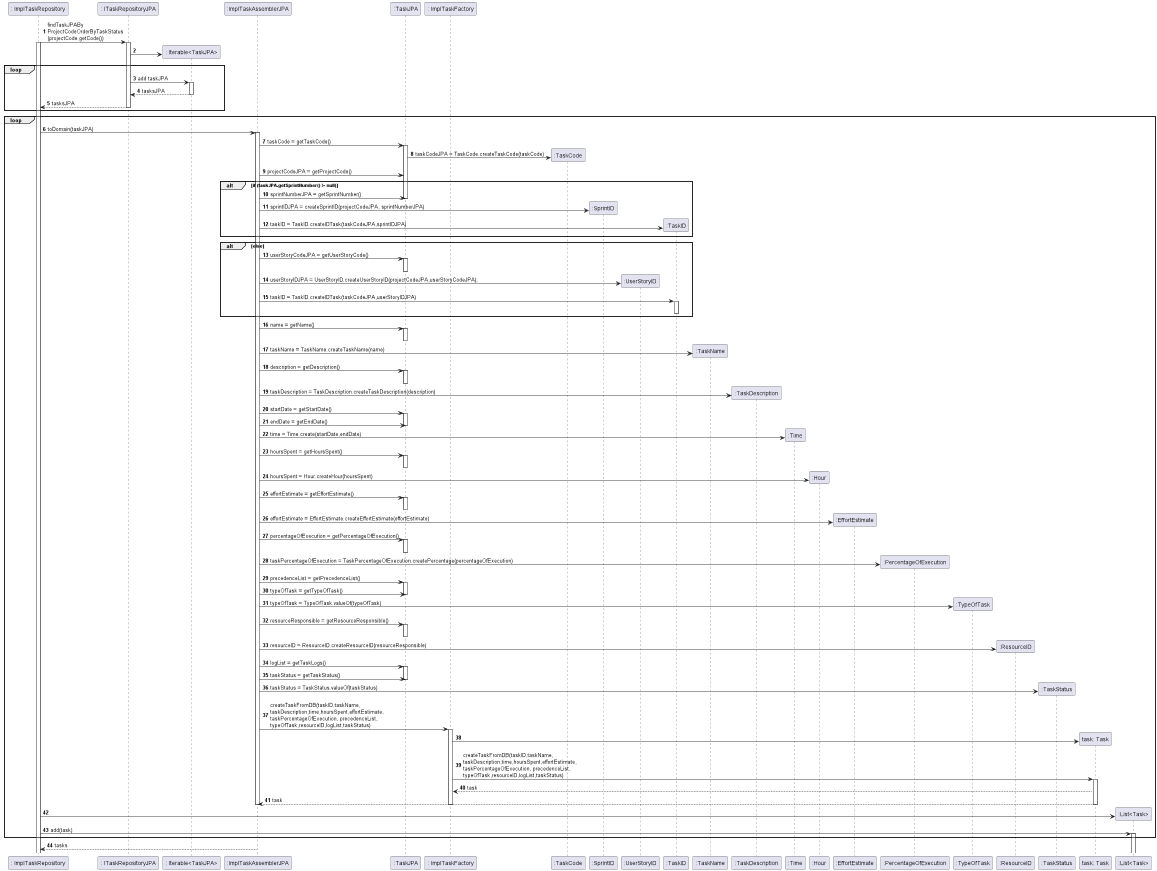

The diagram above was rendered by PlantUML. Its source (embedded in the PNG):
@startuml
autonumber


": ImplTaskRepository" as TaskRepo -> ": ITaskRepositoryJPA" as TaskRepoJPA : findTaskJPABy\nProjectCodeOrderByTaskStatus\n(projectCode.getCode())
activate TaskRepo
activate TaskRepoJPA
create participant ": Iterable<TaskJPA>" as tasksJPA
TaskRepoJPA -> tasksJPA
loop
	TaskRepoJPA -> tasksJPA : add taskJPA
    activate tasksJPA

	tasksJPA --> TaskRepoJPA : tasksJPA
    deactivate tasksJPA
    TaskRepoJPA --> TaskRepo : tasksJPA
	deactivate TaskRepoJPA
end

loop
TaskRepo -> ":ImplTaskAssemblerJPA" as taskAssemblerJPA : toDomain(taskJPA)
activate taskAssemblerJPA
participant ": ImplTaskAssemblerJPA" as taskAssemblerJPA
participant ":TaskJPA" as taskJPA
participant ": ImplTaskFactory" as taskFactory


taskAssemblerJPA -> ":TaskJPA" as taskJPA : taskCode = getTaskCode()
activate taskJPA
create participant ":TaskCode" as taskCode
taskJPA -> taskCode : taskCodeJPA = TaskCode.createTaskCode(taskCode)
taskAssemblerJPA -> taskJPA : projectCodeJPA = getProjectCode()


alt if (taskJPA.getSprintNumber() != null)
taskAssemblerJPA -> taskJPA : sprintNumberJPA = getSprintNumber()
deactivate taskJPA

create participant ":SprintID" as sprintID
taskAssemblerJPA -> sprintID : sprintIDJPA = createSprintID(projectCodeJPA, sprintNumberJPA)

create participant ":TaskID" as taskID
taskAssemblerJPA -> taskID : taskID = TaskID.createIDTask(taskCodeJPA,sprintIDJPA)

end

alt else
taskAssemblerJPA -> taskJPA : userStoryCodeJPA = getUserStoryCode()
activate taskJPA
deactivate taskJPA
create participant ":UserStoryID" as usID
taskAssemblerJPA -> usID :  userStoryIDJPA = UserStoryID.createUserStoryID(projectCodeJPA,userStoryCodeJPA);


create participant ":TaskID" as taskID
taskAssemblerJPA -> taskID : taskID = TaskID.createIDTask(taskCodeJPA,userStoryIDJPA)
activate taskID
deactivate taskID
end

taskAssemblerJPA -> taskJPA : name = getName()
activate taskJPA
deactivate taskJPA
create participant ":TaskName" as taskName
taskAssemblerJPA -> taskName : taskName = TaskName.createTaskName(name)

taskAssemblerJPA -> taskJPA : description = getDescription()
activate taskJPA
deactivate taskJPA
create participant ":TaskDescription" as taskDescription
taskAssemblerJPA -> taskDescription : taskDescription = TaskDescription.createTaskDescription(description)


taskAssemblerJPA -> taskJPA : startDate = getStartDate()
activate taskJPA
taskAssemblerJPA -> taskJPA : endDate = getEndDate()
deactivate taskJPA
Create participant ":Time" as time
taskAssemblerJPA -> time : time = Time.create(startDate,endDate)


taskAssemblerJPA -> taskJPA : hoursSpent = getHoursSpent()
activate taskJPA
deactivate taskJPA
create participant ":Hour" as hour
taskAssemblerJPA -> hour : hoursSpent = Hour.createHour(hoursSpent)


taskAssemblerJPA -> taskJPA : effortEstimate = getEffortEstimate()
activate taskJPA
deactivate taskJPA
create participant ":EffortEstimate" as effort
taskAssemblerJPA -> effort : effortEstimate = EffortEstimate.createEffortEstimate(effortEstimate)

taskAssemblerJPA -> taskJPA : percentageOfExecution = getPercentageOfExecution()
activate taskJPA
deactivate taskJPA
create participant ":PercentageOfExecution" as percentage
taskAssemblerJPA -> percentage : taskPercentageOfExecution = TaskPercentageOfExecution.createPercentage(percentageOfExecution)


taskAssemblerJPA -> taskJPA : precedenceList = getPrecedenceList()
activate taskJPA
taskAssemblerJPA -> taskJPA : typeOfTask = getTypeOfTask()
deactivate taskJPA
create participant ":TypeOfTask" as typeOfTask
taskAssemblerJPA -> typeOfTask : typeOfTask = TypeOfTask.valueOf(typeOfTask)

taskAssemblerJPA -> taskJPA : resourceResponsible = getResourceResponsible()
activate taskJPA
deactivate taskJPA
create participant ":ResourceID" as resource
taskAssemblerJPA -> resource : resourceID = ResourceID.createResourceID(resourceResponsible)

taskAssemblerJPA -> taskJPA : logList = getTaskLogs()
activate taskJPA
taskAssemblerJPA -> taskJPA : taskStatus = getTaskStatus()
deactivate taskJPA
create participant ":TaskStatus" as status
taskAssemblerJPA -> status : taskStatus = TaskStatus.valueOf(taskStatus)
taskAssemblerJPA -> ":ImplTaskFactory" as taskFactory  : createTaskFromDB(taskID,taskName,\ntaskDescription,time,hoursSpent,effortEstimate,\ntaskPercentageOfExecution, precedenceList,\ntypeOfTask,resourceID,logList,taskStatus)

create participant "task: Task" as task
activate taskFactory
taskFactory -> task
taskFactory -> task :  createTaskFromDB(taskID,taskName,\ntaskDescription,time,hoursSpent,effortEstimate,\ntaskPercentageOfExecution, precedenceList,\ntypeOfTask,resourceID,logList,taskStatus)
activate task
task --> taskFactory : task
task --> taskAssemblerJPA : task
deactivate task
deactivate taskFactory
deactivate taskAssemblerJPA

create participant ":List<Task>" as tasks
TaskRepo -> tasks
TaskRepo -> tasks : add(task)
activate tasks

end
taskAssemblerJPA --> TaskRepo : tasks
deactivate taskAssemblerJPA



@enduml